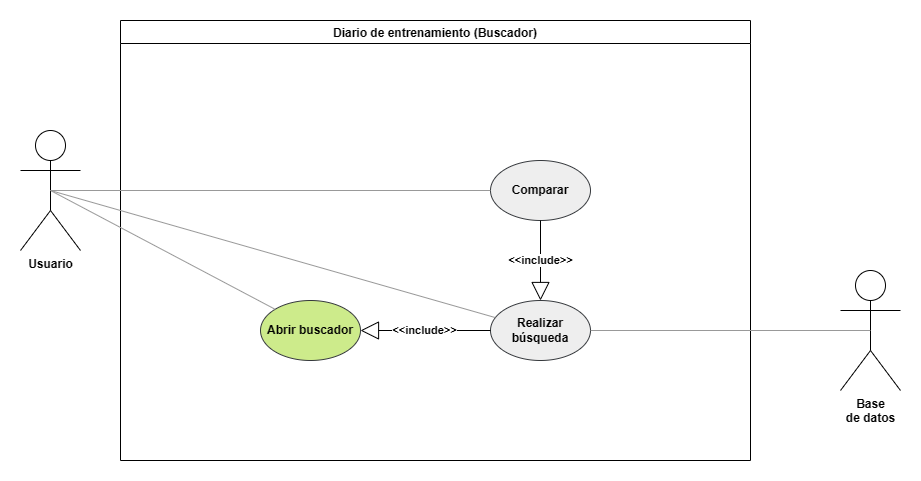

The diagram above was exported from draw.io. Its source (the exported page's mxGraphModel, read from the mxfile embedded in the PNG):
<mxGraphModel dx="2197" dy="918" grid="1" gridSize="10" guides="1" tooltips="1" connect="1" arrows="1" fold="1" page="1" pageScale="1" pageWidth="827" pageHeight="1169" math="0" shadow="0">
  <root>
    <mxCell id="0" />
    <mxCell id="1" parent="0" />
    <mxCell id="Yp15H4JtjKUefHa1MYPX-1" value="Diario de entrenamiento (Buscador)" style="swimlane;fontStyle=1" parent="1" vertex="1">
      <mxGeometry x="-170" y="70" width="630" height="440" as="geometry" />
    </mxCell>
    <mxCell id="2aXTkDPdLCzKnBnv0YKw-231" value="Abrir buscador" style="ellipse;whiteSpace=wrap;html=1;fillColor=#cdeb8b;strokeColor=#36393d;fontStyle=1" parent="Yp15H4JtjKUefHa1MYPX-1" vertex="1">
      <mxGeometry x="140" y="280" width="100" height="60" as="geometry" />
    </mxCell>
    <mxCell id="2aXTkDPdLCzKnBnv0YKw-232" value="Realizar búsqueda" style="ellipse;whiteSpace=wrap;html=1;fillColor=#eeeeee;strokeColor=#36393d;fontStyle=1" parent="Yp15H4JtjKUefHa1MYPX-1" vertex="1">
      <mxGeometry x="370" y="280" width="100" height="60" as="geometry" />
    </mxCell>
    <mxCell id="2aXTkDPdLCzKnBnv0YKw-233" value="Comparar" style="ellipse;whiteSpace=wrap;html=1;fillColor=#eeeeee;strokeColor=#36393d;fontStyle=1" parent="Yp15H4JtjKUefHa1MYPX-1" vertex="1">
      <mxGeometry x="370" y="140" width="100" height="60" as="geometry" />
    </mxCell>
    <mxCell id="2aXTkDPdLCzKnBnv0YKw-234" value="&amp;lt;&amp;lt;include&amp;gt;&amp;gt;" style="endArrow=block;endSize=16;endFill=0;html=1;entryX=0.5;entryY=0;entryDx=0;entryDy=0;exitX=0.5;exitY=1;exitDx=0;exitDy=0;fontStyle=1" parent="Yp15H4JtjKUefHa1MYPX-1" source="2aXTkDPdLCzKnBnv0YKw-233" target="2aXTkDPdLCzKnBnv0YKw-232" edge="1">
      <mxGeometry width="160" relative="1" as="geometry">
        <mxPoint x="88.64466094067257" y="-48.7867965644034" as="sourcePoint" />
        <mxPoint x="13.5" y="-62.01999999999998" as="targetPoint" />
      </mxGeometry>
    </mxCell>
    <mxCell id="2aXTkDPdLCzKnBnv0YKw-239" value="&amp;lt;&amp;lt;include&amp;gt;&amp;gt;" style="endArrow=block;endSize=16;endFill=0;html=1;entryX=1;entryY=0.5;entryDx=0;entryDy=0;exitX=0;exitY=0.5;exitDx=0;exitDy=0;fontStyle=1" parent="Yp15H4JtjKUefHa1MYPX-1" source="2aXTkDPdLCzKnBnv0YKw-232" target="2aXTkDPdLCzKnBnv0YKw-231" edge="1">
      <mxGeometry width="160" relative="1" as="geometry">
        <mxPoint x="180" y="170" as="sourcePoint" />
        <mxPoint x="490" y="279" as="targetPoint" />
      </mxGeometry>
    </mxCell>
    <mxCell id="Yp15H4JtjKUefHa1MYPX-2" value="Usuario" style="shape=umlActor;verticalLabelPosition=bottom;verticalAlign=top;html=1;fontStyle=1" parent="1" vertex="1">
      <mxGeometry x="-270" y="180" width="60" height="120" as="geometry" />
    </mxCell>
    <mxCell id="Yp15H4JtjKUefHa1MYPX-31" value="Base &lt;br&gt;de datos" style="shape=umlActor;verticalLabelPosition=bottom;verticalAlign=top;html=1;fontStyle=1" parent="1" vertex="1">
      <mxGeometry x="550" y="320" width="60" height="120" as="geometry" />
    </mxCell>
    <mxCell id="2aXTkDPdLCzKnBnv0YKw-235" value="" style="endArrow=none;html=1;exitX=1;exitY=0.5;exitDx=0;exitDy=0;entryX=0.5;entryY=0.5;entryDx=0;entryDy=0;entryPerimeter=0;strokeColor=#999999;fontStyle=1" parent="1" source="2aXTkDPdLCzKnBnv0YKw-232" target="Yp15H4JtjKUefHa1MYPX-31" edge="1">
      <mxGeometry width="50" height="50" relative="1" as="geometry">
        <mxPoint x="630" y="1190" as="sourcePoint" />
        <mxPoint x="1340" y="640" as="targetPoint" />
      </mxGeometry>
    </mxCell>
    <mxCell id="2aXTkDPdLCzKnBnv0YKw-236" value="" style="endArrow=none;html=1;entryX=0.5;entryY=0.5;entryDx=0;entryDy=0;entryPerimeter=0;strokeColor=#999999;fontStyle=1" parent="1" source="2aXTkDPdLCzKnBnv0YKw-232" target="Yp15H4JtjKUefHa1MYPX-2" edge="1">
      <mxGeometry width="50" height="50" relative="1" as="geometry">
        <mxPoint x="885.355339059327" y="1038.786796564404" as="sourcePoint" />
        <mxPoint x="1190" y="440" as="targetPoint" />
      </mxGeometry>
    </mxCell>
    <mxCell id="2aXTkDPdLCzKnBnv0YKw-237" value="" style="endArrow=none;html=1;exitX=0;exitY=0.5;exitDx=0;exitDy=0;entryX=0.5;entryY=0.5;entryDx=0;entryDy=0;entryPerimeter=0;strokeColor=#999999;fontStyle=1" parent="1" source="2aXTkDPdLCzKnBnv0YKw-233" target="Yp15H4JtjKUefHa1MYPX-2" edge="1">
      <mxGeometry width="50" height="50" relative="1" as="geometry">
        <mxPoint x="630" y="1209" as="sourcePoint" />
        <mxPoint x="-280" y="720" as="targetPoint" />
      </mxGeometry>
    </mxCell>
    <mxCell id="2aXTkDPdLCzKnBnv0YKw-238" value="" style="endArrow=none;html=1;exitX=0;exitY=0;exitDx=0;exitDy=0;entryX=0.5;entryY=0.5;entryDx=0;entryDy=0;entryPerimeter=0;strokeColor=#999999;fontStyle=1" parent="1" source="2aXTkDPdLCzKnBnv0YKw-231" target="Yp15H4JtjKUefHa1MYPX-2" edge="1">
      <mxGeometry width="50" height="50" relative="1" as="geometry">
        <mxPoint x="460" y="1179" as="sourcePoint" />
        <mxPoint x="-360" y="600" as="targetPoint" />
      </mxGeometry>
    </mxCell>
  </root>
</mxGraphModel>